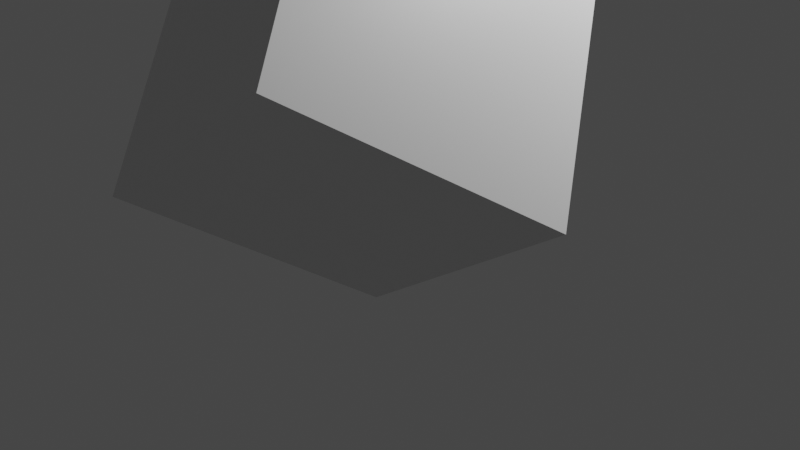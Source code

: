 # Source: Cuadrado.blend  (saved by Blender 2.93.21; exported with 4.5.12 LTS)
import bpy
from mathutils import Matrix  # noqa: F401  (used for matrix-valued properties, if any)

bpy.ops.wm.read_factory_settings(use_empty=True)
scene = bpy.context.scene
scene.name = 'Scene'

# ---- collections
col_collection = bpy.data.collections.new('Collection'); scene.collection.children.link(col_collection)

# ---- materials (node trees are filled in below, after node groups)
mat_material = bpy.data.materials.new('Material')
mat_material.alpha_threshold = 0.0
mat_material.use_transparent_shadow = False
mat_material.line_color = (0.0, 0.0, 0.0, 1.0)

# ---- material node trees
mat_material.use_nodes = True; mat_material.node_tree.nodes.clear()
_N = mat_material.node_tree.nodes; _L = mat_material.node_tree.links
n0 = _N.new('ShaderNodeOutputMaterial'); n0.name = 'Material Output'; n0.location = (300, 300)
n1 = _N.new('ShaderNodeBsdfPrincipled'); n1.name = 'Principled BSDF'; n1.location = (10, 300)
n1.distribution = 'GGX'
n1.subsurface_method = 'BURLEY'
n1.inputs[2].default_value = 0.4
n1.inputs[3].default_value = 1.45
n1.inputs[27].default_value = (0.0, 0.0, 0.0, 1.0)
n1.inputs[28].default_value = 1.0
_L.new(n1.outputs[0], n0.inputs[0])
n0.is_active_output = True

# ---- world
world_world = bpy.data.worlds.new('World'); scene.world = world_world
world_world.use_nodes = True; world_world.node_tree.nodes.clear()
_N = world_world.node_tree.nodes; _L = world_world.node_tree.links
n0 = _N.new('ShaderNodeOutputWorld'); n0.name = 'World Output'; n0.location = (300, 300)
n1 = _N.new('ShaderNodeBackground'); n1.name = 'Background'; n1.location = (10, 300)
n1.inputs[0].default_value = (0.05088, 0.05088, 0.05088, 1.0)
_L.new(n1.outputs[0], n0.inputs[0])
n0.is_active_output = True
world_world.color = (0.05088, 0.05088, 0.05088)
world_world.use_sun_shadow = False
world_world.sun_shadow_jitter_overblur = 0.0

# ---- cameras
cam_camera = bpy.data.cameras.new('Camera')
cam_camera.clip_end = 100.0
cam_camera.ortho_scale = 7.314

# ---- lights
light_light = bpy.data.lights.new('Light', 'POINT')
light_light.transmission_factor = 0.0
light_light.energy = 1000.0
light_light.shadow_soft_size = 0.1
light_light.shadow_maximum_resolution = 0.006
light_light.use_absolute_resolution = True

# ---- meshes
me_cube = bpy.data.meshes.new('Cube')
me_cube.from_pydata([(1.0, 1.0, 1.0), (1.0, 1.0, -1.0), (1.0, -1.0, 1.0), (1.0, -1.0, -1.0), (-1.0, 1.0, 1.0), (-1.0, 1.0, -1.0), (-1.0, -1.0, 1.0), (-1.0, -1.0, -1.0)], [], [(0, 4, 6, 2), (3, 2, 6, 7), (7, 6, 4, 5), (5, 1, 3, 7), (1, 0, 2, 3), (5, 4, 0, 1)])
_uv = me_cube.uv_layers.new(name='UVMap')
_uv.uv.foreach_set('vector', [0.625, 0.5, 0.875, 0.5, 0.875, 0.75, 0.625, 0.75, 0.375, 0.75, 0.625, 0.75, 0.625, 1.0, 0.375, 1.0, 0.375, 0.0, 0.625, 0.0, 0.625, 0.25, 0.375, 0.25, 0.125, 0.5, 0.375, 0.5, 0.375, 0.75, 0.125, 0.75, 0.375, 0.5, 0.625, 0.5, 0.625, 0.75, 0.375, 0.75, 0.375, 0.25, 0.625, 0.25, 0.625, 0.5, 0.375, 0.5])
me_cube.materials.append(mat_material)
me_cube.use_remesh_preserve_volume = False
me_cube.use_remesh_preserve_attributes = False
me_cube.use_mirror_vertex_groups = False
me_cube.update()

# ---- objects
ob_cube = bpy.data.objects.new('Cube', me_cube)
ob_light = bpy.data.objects.new('Light', light_light)
ob_camera = bpy.data.objects.new('Camera', cam_camera)

# ---- transforms, parenting, visibility, modifiers, constraints
ob_cube.location = (2.307, -2.522, 2.71)
ob_cube.rotation_euler = (2.468, -0.597, -0.02283)
ob_cube.lock_rotations_4d = False
ob_cube.empty_display_type = 'ARROWS'
ob_cube.lineart.crease_threshold = 0.0
ob_light.location = (4.076, 1.005, 5.904)
ob_light.rotation_euler = (0.6503, 0.05522, 1.866)
ob_light.lock_rotations_4d = False
ob_light.empty_display_type = 'ARROWS'
ob_light.color = (0.0, 0.0, 0.0, 0.0)
ob_light.lineart.crease_threshold = 0.0
ob_camera.location = (7.359, -6.926, 4.958)
ob_camera.rotation_euler = (1.109, 0.0, 0.8149)
ob_camera.lock_rotations_4d = False
ob_camera.empty_display_type = 'ARROWS'
ob_camera.color = (0.0, 0.0, 0.0, 0.0)
ob_camera.display_type = 'WIRE'
ob_camera.lineart.crease_threshold = 0.0

# ---- collection membership
col_collection.objects.link(ob_cube)
col_collection.objects.link(ob_light)
col_collection.objects.link(ob_camera)

# ---- scene / render settings (as saved in the file)
scene.camera = ob_camera
scene.frame_start = 1; scene.frame_end = 250; scene.frame_set(1)
scene.render.engine = 'BLENDER_EEVEE_NEXT'
scene.cycles.use_denoising = False
scene.cycles.samples = 128
scene.cycles.sampling_pattern = 'TABULATED_SOBOL'
scene.cycles.use_adaptive_sampling = False
scene.cycles.use_light_tree = False
scene.view_settings.view_transform = 'Filmic'
bpy.context.view_layer.update()
